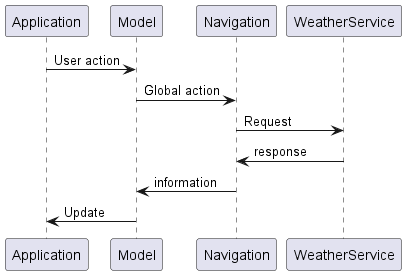

The diagram above was rendered by PlantUML. Its source (embedded in the PNG):
@startuml
'https://plantuml.com/sequence-diagram

Application -> Model : User action
Model -> Navigation : Global action
Navigation -> WeatherService : Request
WeatherService -> Navigation : response
Navigation -> Model : information
Model -> Application : Update

@enduml